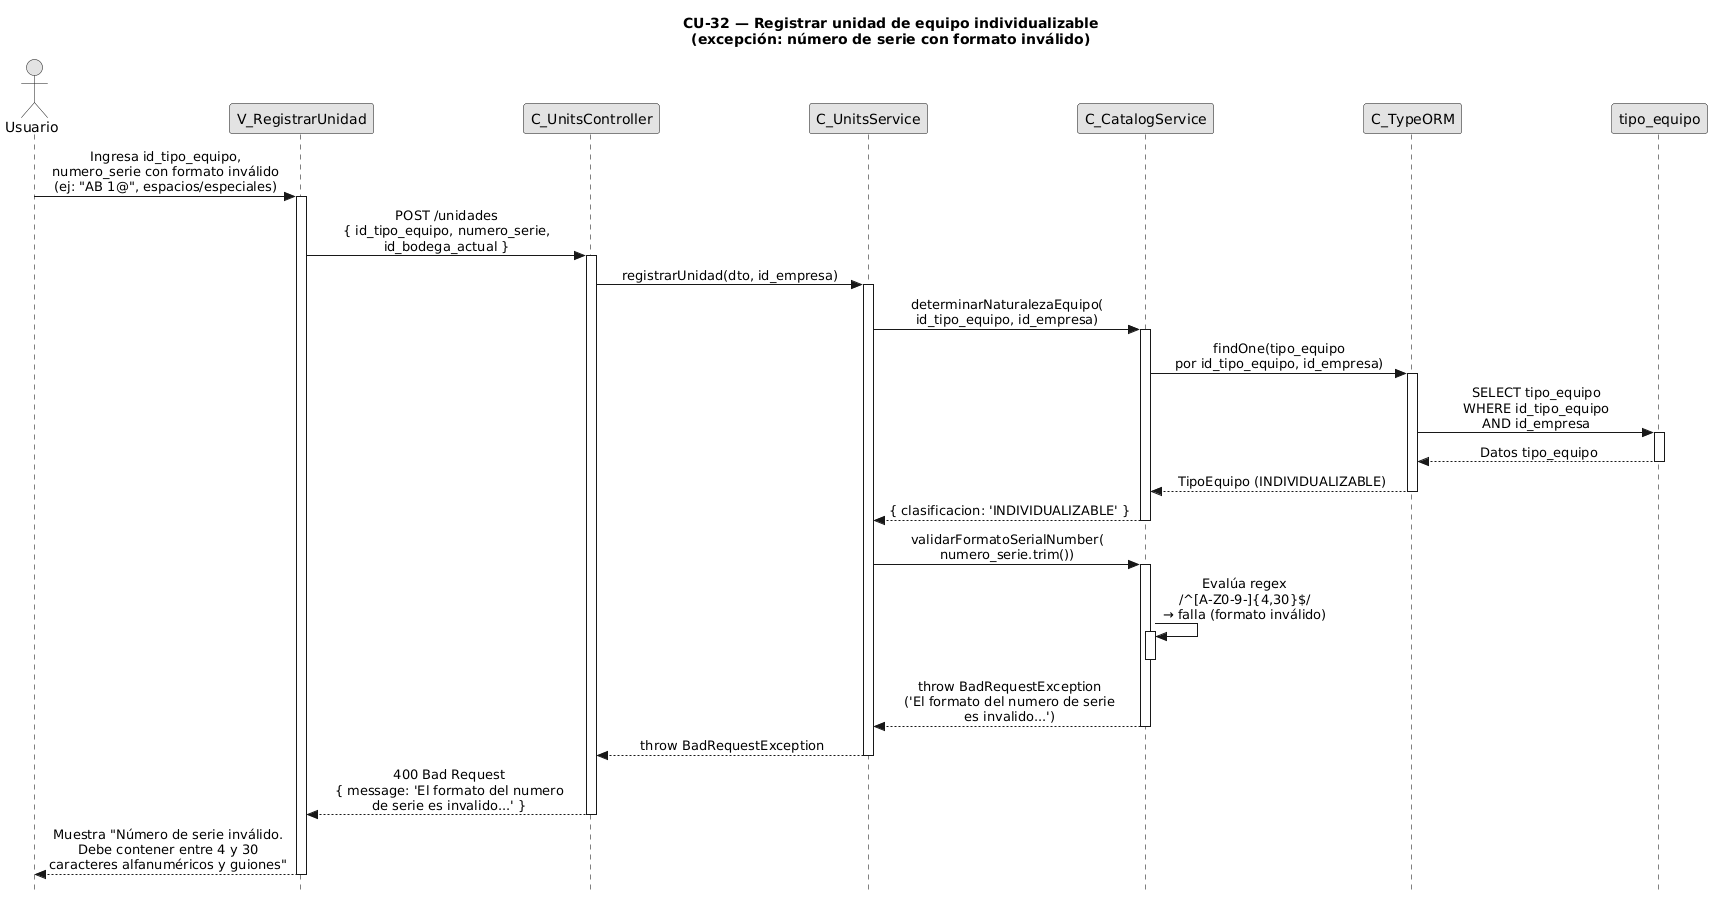

The diagram above was rendered by PlantUML. Its source (embedded in the PNG):
@startuml CU32-exc-serie-invalida
title CU-32 — Registrar unidad de equipo individualizable\n(excepción: número de serie con formato inválido)

skinparam style strictuml
skinparam monochrome true
skinparam shadowing false
skinparam sequenceMessageAlign center
skinparam ParticipantPadding 70
skinparam ActorPadding 30
skinparam sequence {
  MessageAlign center
  LifeLineBorderColor black
}
hide footbox

actor "Usuario" as user
participant "V_RegistrarUnidad" as view
participant "C_UnitsController" as ctrl
participant "C_UnitsService" as svc
participant "C_CatalogService" as cat
participant "C_TypeORM" as orm
participant "tipo_equipo" as tent

user -> view : Ingresa id_tipo_equipo,\nnumero_serie con formato inválido\n(ej: "AB 1@", espacios/especiales)
activate view

view -> ctrl : POST /unidades\n{ id_tipo_equipo, numero_serie,\nid_bodega_actual }
activate ctrl

ctrl -> svc : registrarUnidad(dto, id_empresa)
activate svc

svc -> cat : determinarNaturalezaEquipo(\nid_tipo_equipo, id_empresa)
activate cat

cat -> orm : findOne(tipo_equipo\npor id_tipo_equipo, id_empresa)
activate orm

orm -> tent : SELECT tipo_equipo\nWHERE id_tipo_equipo\nAND id_empresa
activate tent
tent --> orm : Datos tipo_equipo
deactivate tent

orm --> cat : TipoEquipo (INDIVIDUALIZABLE)
deactivate orm

cat --> svc : { clasificacion: 'INDIVIDUALIZABLE' }
deactivate cat

svc -> cat : validarFormatoSerialNumber(\nnumero_serie.trim())
activate cat

cat -> cat : Evalúa regex\n/^[A-Z0-9-]{4,30}$/\n→ falla (formato inválido)
activate cat
deactivate cat

cat --> svc : throw BadRequestException\n('El formato del numero de serie\nes invalido...')
deactivate cat

svc --> ctrl : throw BadRequestException
deactivate svc

ctrl --> view : 400 Bad Request\n{ message: 'El formato del numero\nde serie es invalido...' }
deactivate ctrl

view --> user : Muestra "Número de serie inválido.\nDebe contener entre 4 y 30\ncaracteres alfanuméricos y guiones"
deactivate view

@enduml